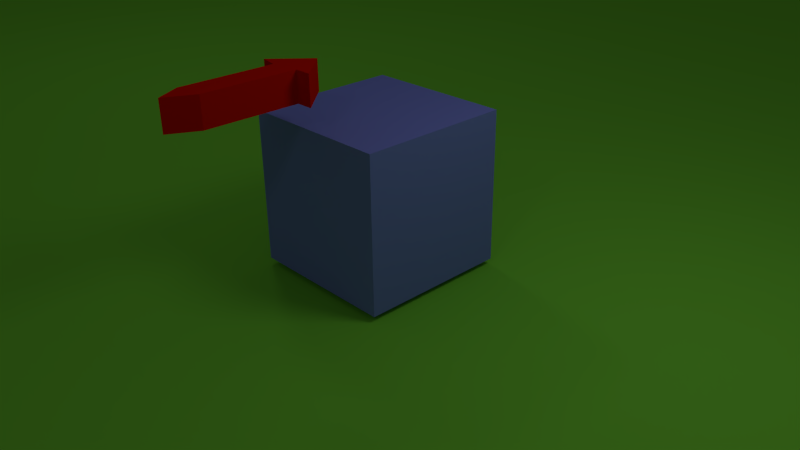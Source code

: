 # Source: gamelogic.blend  (saved by Blender 2.63.0; exported with 4.5.12 LTS)
import bpy
from mathutils import Matrix  # noqa: F401  (used for matrix-valued properties, if any)

bpy.ops.wm.read_factory_settings(use_empty=True)
scene = bpy.context.scene
scene.name = 'Scene'

# ---- collections
col_collection_1 = bpy.data.collections.new('Collection 1'); scene.collection.children.link(col_collection_1)
col_collection_2 = bpy.data.collections.new('Collection 2'); scene.collection.children.link(col_collection_2)
col_collection_2.hide_render = True
col_collection_2.hide_viewport = True

# ---- materials (node trees are filled in below, after node groups)
mat_material_002 = bpy.data.materials.new('Material.002')
mat_material_002.alpha_threshold = 0.0
mat_material_002.use_transparent_shadow = False
mat_material_002.diffuse_color = (0.2326, 0.8, 0.05715, 1.0)
mat_material_002.roughness = 0.5
mat_material_002.line_color = (0.0, 0.0, 0.0, 1.0)
mat_material_001 = bpy.data.materials.new('Material.001')
mat_material_001.alpha_threshold = 0.0
mat_material_001.use_transparent_shadow = False
mat_material_001.diffuse_color = (0.2259, 0.2753, 0.8, 1.0)
mat_material_001.roughness = 0.5
mat_material_001.line_color = (0.0, 0.0, 0.0, 1.0)
mat_material = bpy.data.materials.new('Material')
mat_material.alpha_threshold = 0.0
mat_material.use_transparent_shadow = False
mat_material.diffuse_color = (0.8, 0.007276, 0.0, 1.0)
mat_material.roughness = 0.5
mat_material.line_color = (0.0, 0.0, 0.0, 1.0)
mat_material_003 = bpy.data.materials.new('Material.003')
mat_material_003.alpha_threshold = 0.0
mat_material_003.use_transparent_shadow = False
mat_material_003.diffuse_color = (0.1376, 0.09637, 0.07489, 1.0)
mat_material_003.roughness = 0.5
mat_material_003.line_color = (0.0, 0.0, 0.0, 1.0)

# ---- material node trees

# ---- world
world_world = bpy.data.worlds.new('World'); scene.world = world_world
world_world.color = (0.05088, 0.05088, 0.05088)
world_world.use_sun_shadow = False
world_world.sun_shadow_jitter_overblur = 0.0
world_world.cycles.sampling_method = 'MANUAL'
world_world.cycles.sample_map_resolution = 256

# ---- cameras
cam_camera = bpy.data.cameras.new('Camera')
cam_camera.clip_end = 100.0
cam_camera.lens = 35.0
cam_camera.sensor_width = 32.0
cam_camera.sensor_height = 18.0
cam_camera.ortho_scale = 7.314
cam_camera.dof.focus_distance = 0.0
cam_camera.dof.aperture_fstop = 128.0

# ---- lights
light_lamp_002 = bpy.data.lights.new('Lamp.002', 'POINT')
light_lamp_002.transmission_factor = 0.0
light_lamp_002.cutoff_distance = 30.0
light_lamp_002.energy = 100.0
light_lamp_002.shadow_buffer_clip_start = 1.001
light_lamp_002.shadow_soft_size = 1.0
light_lamp_002.shadow_maximum_resolution = 0.006
light_lamp_002.use_absolute_resolution = True
light_lamp_002.cycles.use_multiple_importance_sampling = False
light_lamp_001 = bpy.data.lights.new('Lamp.001', 'POINT')
light_lamp_001.transmission_factor = 0.0
light_lamp_001.cutoff_distance = 30.0
light_lamp_001.energy = 100.0
light_lamp_001.shadow_buffer_clip_start = 1.001
light_lamp_001.shadow_soft_size = 1.0
light_lamp_001.shadow_maximum_resolution = 0.006
light_lamp_001.use_absolute_resolution = True
light_lamp_001.cycles.use_multiple_importance_sampling = False
light_lamp = bpy.data.lights.new('Lamp', 'POINT')
light_lamp.transmission_factor = 0.0
light_lamp.cutoff_distance = 30.0
light_lamp.energy = 100.0
light_lamp.shadow_buffer_clip_start = 1.001
light_lamp.shadow_soft_size = 1.0
light_lamp.shadow_maximum_resolution = 0.006
light_lamp.use_absolute_resolution = True
light_lamp.cycles.use_multiple_importance_sampling = False

# ---- meshes
me_plane = bpy.data.meshes.new('Plane')
me_plane.from_pydata([(1.0, -1.0, 0.0), (-1.0, -1.0, 0.0), (1.0, 1.0, 0.0), (-1.0, 1.0, 0.0)], [], [(2, 3, 1, 0)])
me_plane.materials.append(mat_material_002)
me_plane.use_remesh_preserve_volume = False
me_plane.use_remesh_preserve_attributes = False
me_plane.use_mirror_vertex_groups = False
me_plane.update()
me_cube_001 = bpy.data.meshes.new('Cube.001')
me_cube_001.from_pydata([(-1.0, -1.0, -1.0), (-1.0, 1.0, -1.0), (1.0, 1.0, -1.0), (1.0, -1.0, -1.0), (-1.0, -1.0, 1.0), (-1.0, 1.0, 1.0), (1.0, 1.0, 1.0), (1.0, -1.0, 1.0)], [], [(4, 5, 1, 0), (5, 6, 2, 1), (6, 7, 3, 2), (7, 4, 0, 3), (0, 1, 2, 3), (7, 6, 5, 4)])
me_cube_001.materials.append(mat_material_001)
me_cube_001.use_remesh_preserve_volume = False
me_cube_001.use_remesh_preserve_attributes = False
me_cube_001.use_mirror_vertex_groups = False
me_cube_001.update()
me_cube = bpy.data.meshes.new('Cube')
me_cube.from_pydata([(1.0, 1.0, -1.0), (0.4612, -0.5451, -1.0), (-0.4081, -0.6055, -1.0), (-1.0, 1.0, -1.0), (1.0, 1.0, 1.0), (0.4612, -0.5451, 1.0), (-0.4081, -0.6055, 1.0), (-1.0, 1.0, 1.0), (1.788e-07, 1.567, -1.0), (0.0, -1.0, -1.0), (2.384e-07, 1.567, 1.0), (-5.364e-07, -1.0, 1.0), (6.265e-08, 0.9845, 1.0), (1.383e-07, 0.9845, -1.0), (-0.4081, 0.9408, 1.0), (0.4612, 1.001, 1.0), (-0.4081, 0.9408, -1.0), (0.4612, 1.001, -1.0)], [], [(13, 9, 2, 16), (12, 14, 6, 11), (17, 15, 5, 1), (9, 11, 6, 2), (16, 14, 7, 3), (10, 8, 3, 7), (17, 1, 9, 13), (15, 12, 11, 5), (1, 5, 11, 9), (4, 0, 8, 10), (4, 10, 12, 15), (10, 7, 14, 12), (8, 13, 16, 3), (2, 6, 14, 16), (0, 4, 15, 17), (0, 17, 13, 8)])
me_cube.materials.append(mat_material)
me_cube.use_remesh_preserve_volume = False
me_cube.use_remesh_preserve_attributes = False
me_cube.use_mirror_vertex_groups = False
me_cube.update()
me_icosphere = bpy.data.meshes.new('Icosphere')
me_icosphere.from_pydata([(0.0, 0.0, -0.3895), (0.2818, -0.2048, -0.1742), (-0.1076, -0.3313, -0.1742), (-0.3484, 0.0, -0.1742), (-0.1076, 0.3313, -0.1742), (0.2818, 0.2048, -0.1742), (0.1076, -0.3313, 0.1742), (-0.2818, -0.2048, 0.1742), (-0.2818, 0.2048, 0.1742), (0.1076, 0.3313, 0.1742), (0.3484, 0.0, 0.1742), (0.0, 0.0, 0.3895), (0.1657, -0.1204, -0.3313), (0.1024, -0.3151, -0.2048), (-0.06327, -0.1947, -0.3313), (0.1657, 0.1204, -0.3313), (0.3313, 0.0, -0.2048), (-0.268, -0.1947, -0.2048), (-0.2048, 0.0, -0.3313), (-0.268, 0.1947, -0.2048), (-0.06327, 0.1947, -0.3313), (0.1024, 0.3151, -0.2048), (0.3704, 0.1204, 0.0), (0.3704, -0.1204, 0.0), (0.2289, -0.3151, 0.0), (0.0, -0.3895, 0.0), (-0.2289, -0.3151, 0.0), (-0.3704, -0.1204, 0.0), (-0.3704, 0.1204, 0.0), (-0.2289, 0.3151, 0.0), (0.0, 0.3895, 0.0), (0.2289, 0.3151, 0.0), (0.268, -0.1947, 0.2048), (-0.1024, -0.3151, 0.2048), (-0.3313, 0.0, 0.2048), (-0.1024, 0.3151, 0.2048), (0.268, 0.1947, 0.2048), (0.2048, 0.0, 0.3313), (0.06327, -0.1947, 0.3313), (-0.1657, -0.1204, 0.3313), (-0.1657, 0.1204, 0.3313), (0.06327, 0.1947, 0.3313)], [], [(0, 12, 14), (1, 12, 16), (0, 14, 18), (0, 18, 20), (0, 20, 15), (1, 16, 23), (2, 13, 25), (3, 17, 27), (4, 19, 29), (5, 21, 31), (1, 23, 24), (2, 25, 26), (3, 27, 28), (4, 29, 30), (5, 31, 22), (6, 32, 38), (7, 33, 39), (8, 34, 40), (9, 35, 41), (10, 36, 37), (14, 13, 2), (14, 12, 13), (12, 1, 13), (16, 15, 5), (16, 12, 15), (12, 0, 15), (18, 17, 3), (18, 14, 17), (14, 2, 17), (20, 19, 4), (20, 18, 19), (18, 3, 19), (15, 21, 5), (15, 20, 21), (20, 4, 21), (23, 22, 10), (23, 16, 22), (16, 5, 22), (25, 24, 6), (25, 13, 24), (13, 1, 24), (27, 26, 7), (27, 17, 26), (17, 2, 26), (29, 28, 8), (29, 19, 28), (19, 3, 28), (31, 30, 9), (31, 21, 30), (21, 4, 30), (24, 32, 6), (24, 23, 32), (23, 10, 32), (26, 33, 7), (26, 25, 33), (25, 6, 33), (28, 34, 8), (28, 27, 34), (27, 7, 34), (30, 35, 9), (30, 29, 35), (29, 8, 35), (22, 36, 10), (22, 31, 36), (31, 9, 36), (38, 37, 11), (38, 32, 37), (32, 10, 37), (39, 38, 11), (39, 33, 38), (33, 6, 38), (40, 39, 11), (40, 34, 39), (34, 7, 39), (41, 40, 11), (41, 35, 40), (35, 8, 40), (37, 41, 11), (37, 36, 41), (36, 9, 41)])
me_icosphere.materials.append(mat_material_003)
me_icosphere.use_remesh_preserve_volume = False
me_icosphere.use_remesh_preserve_attributes = False
me_icosphere.use_mirror_vertex_groups = False
me_icosphere.update()

# ---- objects
ob_lamp_002 = bpy.data.objects.new('Lamp.002', light_lamp_002)
ob_lamp_001 = bpy.data.objects.new('Lamp.001', light_lamp_001)
ob_plane = bpy.data.objects.new('Plane', me_plane)
ob_cube = bpy.data.objects.new('Cube', me_cube_001)
ob_player = bpy.data.objects.new('Player', me_cube)
ob_bulletspawn = bpy.data.objects.new('BulletSpawn', None)
ob_lamp = bpy.data.objects.new('Lamp', light_lamp)
ob_camera = bpy.data.objects.new('Camera', cam_camera)
ob_bullet = bpy.data.objects.new('Bullet', me_icosphere)

# ---- transforms, parenting, visibility, modifiers, constraints
ob_lamp_002.location = (-8.303, 3.03, 9.947)
ob_lamp_002.rotation_euler = (0.6503, 0.05522, 1.866)
ob_lamp_002.lock_rotations_4d = False
ob_lamp_002.empty_display_type = 'ARROWS'
ob_lamp_002.color = (0.0, 0.0, 0.0, 0.0)
ob_lamp_002.lineart.crease_threshold = 0.0
ob_lamp_001.location = (6.045, -11.74, 11.25)
ob_lamp_001.rotation_euler = (0.6503, 0.05522, 1.866)
ob_lamp_001.lock_rotations_4d = False
ob_lamp_001.empty_display_type = 'ARROWS'
ob_lamp_001.color = (0.0, 0.0, 0.0, 0.0)
ob_lamp_001.lineart.crease_threshold = 0.0
ob_plane.location = (-0.8097, -0.6225, -0.1326)
ob_plane.scale = (20.0, 20.0, 20.0)
ob_plane.lineart.crease_threshold = 0.0
ob_cube.location = (0.06692, 0.05418, 0.9486)
ob_cube.lineart.crease_threshold = 0.0
ob_player.location = (-0.03319, -1.909, 2.518)
ob_player.scale = (0.4001, 0.7625, 0.1892)
ob_player.lock_rotations_4d = False
ob_player.empty_display_type = 'ARROWS'
ob_player.lineart.crease_threshold = 0.0
ob_bulletspawn.parent = ob_player
ob_bulletspawn.matrix_parent_inverse = Matrix(((2.499, -2.506e-09, 0.0, 0.08295), (0.0, 1.311, 0.0, 2.503), (0.0, -7.933e-07, 5.285, -13.31), (0.0, 0.0, 0.0, 1.0)))
ob_bulletspawn.location = (-0.03327, -0.2052, 2.653)
ob_bulletspawn.empty_image_offset = (0.0, 0.0)
ob_bulletspawn.lineart.crease_threshold = 0.0
ob_lamp.location = (4.076, 1.005, 5.904)
ob_lamp.rotation_euler = (0.6503, 0.05522, 1.866)
ob_lamp.lock_rotations_4d = False
ob_lamp.empty_display_type = 'ARROWS'
ob_lamp.color = (0.0, 0.0, 0.0, 0.0)
ob_lamp.lineart.crease_threshold = 0.0
ob_camera.location = (7.481, -6.508, 5.344)
ob_camera.rotation_euler = (1.109, 0.01082, 0.8149)
ob_camera.lock_rotations_4d = False
ob_camera.empty_display_type = 'ARROWS'
ob_camera.color = (0.0, 0.0, 0.0, 0.0)
ob_camera.display_type = 'WIRE'
ob_camera.lineart.crease_threshold = 0.0
ob_bullet.location = (2.737, -3.891, 4.014)
ob_bullet.lineart.crease_threshold = 0.0

# ---- collection membership
col_collection_1.objects.link(ob_lamp_002)
col_collection_1.objects.link(ob_lamp_001)
col_collection_1.objects.link(ob_plane)
col_collection_1.objects.link(ob_cube)
col_collection_1.objects.link(ob_player)
col_collection_1.objects.link(ob_bulletspawn)
col_collection_1.objects.link(ob_lamp)
col_collection_1.objects.link(ob_camera)
col_collection_2.objects.link(ob_bullet)

# ---- scene / render settings (as saved in the file)
scene.camera = ob_camera
scene.frame_start = 1; scene.frame_end = 250; scene.frame_set(2)
scene.render.engine = 'BLENDER_EEVEE_NEXT'
scene.render.image_settings.color_mode = 'RGB'
scene.render.image_settings.compression = 90
scene.render.resolution_percentage = 50
scene.render.dither_intensity = 0.0
scene.render.bake_margin = 2
scene.render.bake_bias = 0.0
scene.cycles.use_denoising = False
scene.cycles.samples = 10
scene.cycles.sampling_pattern = 'TABULATED_SOBOL'
scene.cycles.light_sampling_threshold = 0.0
scene.cycles.use_adaptive_sampling = False
scene.cycles.use_light_tree = False
scene.cycles.blur_glossy = 0.0
scene.cycles.volume_bounces = 1
scene.cycles.pixel_filter_type = 'GAUSSIAN'
scene.cycles.sample_clamp_indirect = 0.0
scene.view_settings.view_transform = 'Standard'
bpy.context.view_layer.update()
